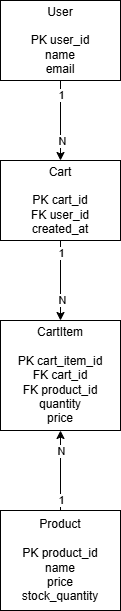

The diagram above was exported from draw.io. Its source (the exported page's mxGraphModel, read from the mxfile embedded in the PNG):
<mxGraphModel dx="1414" dy="760" grid="1" gridSize="10" guides="1" tooltips="1" connect="1" arrows="1" fold="1" page="1" pageScale="1" pageWidth="827" pageHeight="1169" math="0" shadow="0">
  <root>
    <mxCell id="0" />
    <mxCell id="1" parent="0" />
    <mxCell id="m142zhbG1bGtzp57IwXq-34" edge="1" parent="1" source="m142zhbG1bGtzp57IwXq-30" style="edgeStyle=orthogonalEdgeStyle;rounded=0;orthogonalLoop=1;jettySize=auto;html=1;exitX=0.5;exitY=1;exitDx=0;exitDy=0;entryX=0.5;entryY=0;entryDx=0;entryDy=0;" target="m142zhbG1bGtzp57IwXq-31">
      <mxGeometry relative="1" as="geometry" />
    </mxCell>
    <mxCell id="m142zhbG1bGtzp57IwXq-35" connectable="0" parent="m142zhbG1bGtzp57IwXq-34" style="edgeLabel;html=1;align=center;verticalAlign=middle;resizable=0;points=[];" value="1" vertex="1">
      <mxGeometry relative="1" x="-0.6417" as="geometry">
        <mxPoint as="offset" />
      </mxGeometry>
    </mxCell>
    <mxCell id="m142zhbG1bGtzp57IwXq-36" connectable="0" parent="m142zhbG1bGtzp57IwXq-34" style="edgeLabel;html=1;align=center;verticalAlign=middle;resizable=0;points=[];" value="N" vertex="1">
      <mxGeometry relative="1" x="0.5667" y="1" as="geometry">
        <mxPoint y="-3" as="offset" />
      </mxGeometry>
    </mxCell>
    <mxCell id="m142zhbG1bGtzp57IwXq-30" parent="1" style="rounded=0;whiteSpace=wrap;html=1;" value="&lt;div&gt;User&lt;/div&gt;&lt;div&gt;&lt;br&gt;&lt;/div&gt;&lt;div&gt;PK user_id&lt;/div&gt;&lt;div&gt;name&lt;/div&gt;&lt;div&gt;email&lt;/div&gt;" vertex="1">
      <mxGeometry height="80" width="120" x="360" y="40" as="geometry" />
    </mxCell>
    <mxCell id="m142zhbG1bGtzp57IwXq-37" edge="1" parent="1" source="m142zhbG1bGtzp57IwXq-31" style="edgeStyle=orthogonalEdgeStyle;rounded=0;orthogonalLoop=1;jettySize=auto;html=1;exitX=0.5;exitY=1;exitDx=0;exitDy=0;entryX=0.5;entryY=0;entryDx=0;entryDy=0;" target="m142zhbG1bGtzp57IwXq-32">
      <mxGeometry relative="1" as="geometry" />
    </mxCell>
    <mxCell id="m142zhbG1bGtzp57IwXq-38" connectable="0" parent="m142zhbG1bGtzp57IwXq-37" style="edgeLabel;html=1;align=center;verticalAlign=middle;resizable=0;points=[];" value="1" vertex="1">
      <mxGeometry relative="1" x="-0.7048" as="geometry">
        <mxPoint as="offset" />
      </mxGeometry>
    </mxCell>
    <mxCell id="m142zhbG1bGtzp57IwXq-39" connectable="0" parent="m142zhbG1bGtzp57IwXq-37" style="edgeLabel;html=1;align=center;verticalAlign=middle;resizable=0;points=[];" value="N" vertex="1">
      <mxGeometry relative="1" x="0.4738" y="1" as="geometry">
        <mxPoint as="offset" />
      </mxGeometry>
    </mxCell>
    <mxCell id="m142zhbG1bGtzp57IwXq-31" parent="1" style="rounded=0;whiteSpace=wrap;html=1;" value="&lt;div&gt;Cart&lt;/div&gt;&lt;div&gt;&lt;br&gt;&lt;/div&gt;&lt;div&gt;PK cart_id&lt;/div&gt;&lt;div&gt;FK user_id&lt;/div&gt;&lt;div&gt;created_at&lt;/div&gt;" vertex="1">
      <mxGeometry height="80" width="120" x="360" y="200" as="geometry" />
    </mxCell>
    <mxCell id="m142zhbG1bGtzp57IwXq-32" parent="1" style="rounded=0;whiteSpace=wrap;html=1;" value="&lt;div&gt;CartItem&lt;/div&gt;&lt;div&gt;&lt;br&gt;&lt;/div&gt;&lt;div&gt;PK cart_item_id&lt;/div&gt;&lt;div&gt;FK cart_id&lt;/div&gt;&lt;div&gt;FK product_id&lt;/div&gt;&lt;div&gt;quantity&lt;/div&gt;&lt;div&gt;price&lt;/div&gt;" vertex="1">
      <mxGeometry height="110" width="120" x="360" y="360" as="geometry" />
    </mxCell>
    <mxCell id="m142zhbG1bGtzp57IwXq-41" edge="1" parent="1" source="m142zhbG1bGtzp57IwXq-33" style="edgeStyle=orthogonalEdgeStyle;rounded=0;orthogonalLoop=1;jettySize=auto;html=1;exitX=0.5;exitY=0;exitDx=0;exitDy=0;entryX=0.5;entryY=1;entryDx=0;entryDy=0;" target="m142zhbG1bGtzp57IwXq-32">
      <mxGeometry relative="1" as="geometry" />
    </mxCell>
    <mxCell id="m142zhbG1bGtzp57IwXq-42" connectable="0" parent="m142zhbG1bGtzp57IwXq-41" style="edgeLabel;html=1;align=center;verticalAlign=middle;resizable=0;points=[];" value="1" vertex="1">
      <mxGeometry relative="1" x="-0.7167" as="geometry">
        <mxPoint as="offset" />
      </mxGeometry>
    </mxCell>
    <mxCell id="m142zhbG1bGtzp57IwXq-43" connectable="0" parent="m142zhbG1bGtzp57IwXq-41" style="edgeLabel;html=1;align=center;verticalAlign=middle;resizable=0;points=[];" value="N" vertex="1">
      <mxGeometry relative="1" x="0.5083" as="geometry">
        <mxPoint as="offset" />
      </mxGeometry>
    </mxCell>
    <mxCell id="m142zhbG1bGtzp57IwXq-33" parent="1" style="rounded=0;whiteSpace=wrap;html=1;" value="&lt;div&gt;Product&lt;/div&gt;&lt;div&gt;&lt;br&gt;&lt;/div&gt;&lt;div&gt;PK product_id&lt;/div&gt;&lt;div&gt;name&lt;/div&gt;&lt;div&gt;price&lt;/div&gt;&lt;div&gt;stock_quantity&lt;/div&gt;" vertex="1">
      <mxGeometry height="100" width="120" x="360" y="550" as="geometry" />
    </mxCell>
  </root>
</mxGraphModel>